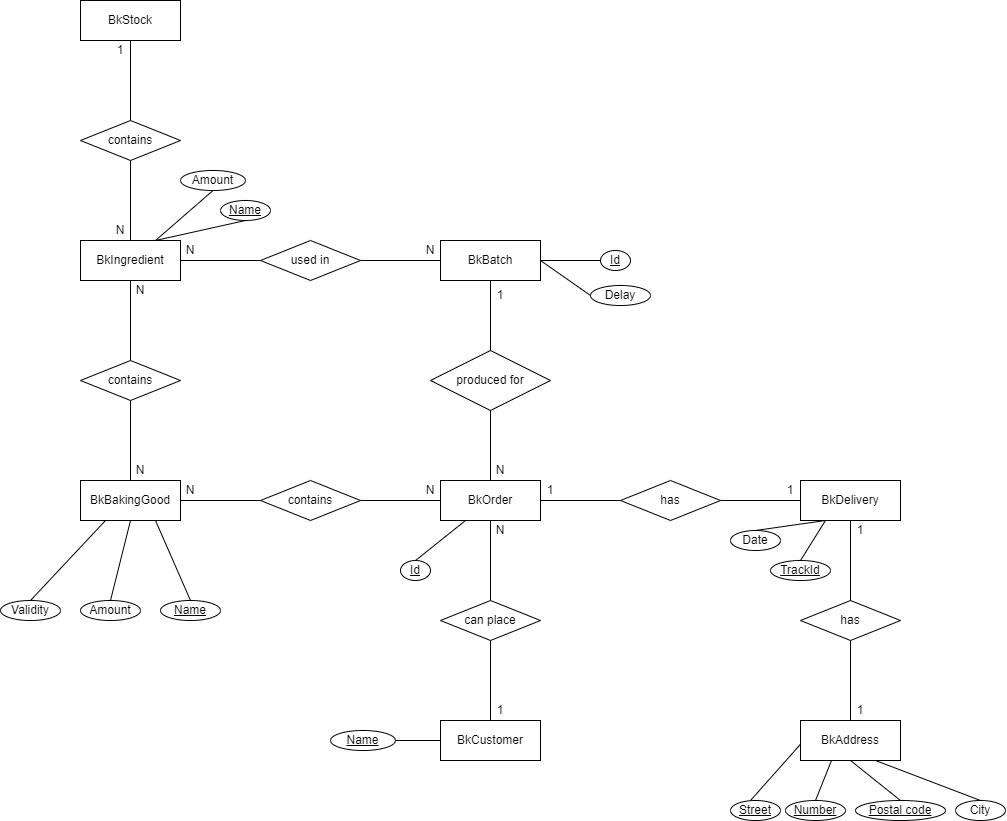

The diagram above was exported from draw.io. Its source (the exported page's mxGraphModel, read from the mxfile embedded in the PNG):
<mxGraphModel dx="1000" dy="589" grid="1" gridSize="10" guides="1" tooltips="1" connect="1" arrows="1" fold="1" page="1" pageScale="1" pageWidth="827" pageHeight="1169" math="0" shadow="0">
  <root>
    <mxCell id="0" />
    <mxCell id="1" parent="0" />
    <mxCell id="iUv2yLrtBk_mPumAGulY-20" style="edgeStyle=orthogonalEdgeStyle;rounded=0;orthogonalLoop=1;jettySize=auto;html=1;exitX=1;exitY=0.5;exitDx=0;exitDy=0;entryX=0;entryY=0.5;entryDx=0;entryDy=0;strokeColor=default;align=center;verticalAlign=middle;fontFamily=Helvetica;fontSize=11;fontColor=default;labelBackgroundColor=default;endArrow=none;endFill=0;" parent="1" source="eCRBFMEzmjm6j66Zpa6q-11" target="iUv2yLrtBk_mPumAGulY-13" edge="1">
      <mxGeometry relative="1" as="geometry" />
    </mxCell>
    <mxCell id="iUv2yLrtBk_mPumAGulY-25" value="" style="edgeStyle=orthogonalEdgeStyle;rounded=0;orthogonalLoop=1;jettySize=auto;html=1;strokeColor=default;align=center;verticalAlign=middle;fontFamily=Helvetica;fontSize=11;fontColor=default;labelBackgroundColor=default;endArrow=none;endFill=0;" parent="1" source="eCRBFMEzmjm6j66Zpa6q-11" target="iUv2yLrtBk_mPumAGulY-9" edge="1">
      <mxGeometry relative="1" as="geometry" />
    </mxCell>
    <mxCell id="eCRBFMEzmjm6j66Zpa6q-11" value="BkOrder" style="whiteSpace=wrap;html=1;align=center;rounded=0;" parent="1" vertex="1">
      <mxGeometry x="480" y="800" width="100" height="40" as="geometry" />
    </mxCell>
    <mxCell id="iUv2yLrtBk_mPumAGulY-26" value="" style="edgeStyle=orthogonalEdgeStyle;rounded=0;orthogonalLoop=1;jettySize=auto;html=1;strokeColor=default;align=center;verticalAlign=middle;fontFamily=Helvetica;fontSize=11;fontColor=default;labelBackgroundColor=default;endArrow=none;endFill=0;" parent="1" source="eCRBFMEzmjm6j66Zpa6q-16" target="iUv2yLrtBk_mPumAGulY-9" edge="1">
      <mxGeometry relative="1" as="geometry" />
    </mxCell>
    <mxCell id="iUv2yLrtBk_mPumAGulY-27" value="" style="edgeStyle=orthogonalEdgeStyle;rounded=0;orthogonalLoop=1;jettySize=auto;html=1;strokeColor=default;align=center;verticalAlign=middle;fontFamily=Helvetica;fontSize=11;fontColor=default;labelBackgroundColor=default;endArrow=none;endFill=0;" parent="1" source="eCRBFMEzmjm6j66Zpa6q-16" target="iUv2yLrtBk_mPumAGulY-10" edge="1">
      <mxGeometry relative="1" as="geometry" />
    </mxCell>
    <mxCell id="eCRBFMEzmjm6j66Zpa6q-16" value="BkBatch" style="whiteSpace=wrap;html=1;align=center;rounded=0;" parent="1" vertex="1">
      <mxGeometry x="480" y="560" width="100" height="40" as="geometry" />
    </mxCell>
    <mxCell id="eCRBFMEzmjm6j66Zpa6q-17" value="BkBakingGood" style="whiteSpace=wrap;html=1;align=center;rounded=0;" parent="1" vertex="1">
      <mxGeometry x="120" y="800" width="100" height="40" as="geometry" />
    </mxCell>
    <mxCell id="eCRBFMEzmjm6j66Zpa6q-25" value="Street" style="ellipse;whiteSpace=wrap;html=1;align=center;rounded=0;fontStyle=4" parent="1" vertex="1">
      <mxGeometry x="770" y="1120" width="50" height="20" as="geometry" />
    </mxCell>
    <mxCell id="eCRBFMEzmjm6j66Zpa6q-26" value="Number" style="ellipse;whiteSpace=wrap;html=1;align=center;rounded=0;fontStyle=4" parent="1" vertex="1">
      <mxGeometry x="825" y="1120" width="60" height="20" as="geometry" />
    </mxCell>
    <mxCell id="eCRBFMEzmjm6j66Zpa6q-27" value="Postal code" style="ellipse;whiteSpace=wrap;html=1;align=center;rounded=0;fontStyle=4" parent="1" vertex="1">
      <mxGeometry x="895" y="1120" width="90" height="20" as="geometry" />
    </mxCell>
    <mxCell id="eCRBFMEzmjm6j66Zpa6q-28" value="City" style="ellipse;whiteSpace=wrap;html=1;align=center;rounded=0;" parent="1" vertex="1">
      <mxGeometry x="995" y="1120" width="50" height="20" as="geometry" />
    </mxCell>
    <mxCell id="eCRBFMEzmjm6j66Zpa6q-33" value="" style="endArrow=none;html=1;rounded=0;entryX=0.5;entryY=0;entryDx=0;entryDy=0;exitX=0;exitY=1;exitDx=0;exitDy=0;" parent="1" edge="1">
      <mxGeometry relative="1" as="geometry">
        <mxPoint x="839.6446609406726" y="1064.142135623731" as="sourcePoint" />
        <mxPoint x="790" y="1120" as="targetPoint" />
      </mxGeometry>
    </mxCell>
    <mxCell id="eCRBFMEzmjm6j66Zpa6q-34" value="" style="endArrow=none;html=1;rounded=0;entryX=0.5;entryY=0;entryDx=0;entryDy=0;exitX=0.5;exitY=1;exitDx=0;exitDy=0;" parent="1" target="eCRBFMEzmjm6j66Zpa6q-26" edge="1">
      <mxGeometry relative="1" as="geometry">
        <mxPoint x="875" y="1070" as="sourcePoint" />
        <mxPoint x="655" y="1050" as="targetPoint" />
      </mxGeometry>
    </mxCell>
    <mxCell id="eCRBFMEzmjm6j66Zpa6q-35" value="" style="endArrow=none;html=1;rounded=0;entryX=0.5;entryY=0;entryDx=0;entryDy=0;exitX=0.5;exitY=1;exitDx=0;exitDy=0;" parent="1" target="eCRBFMEzmjm6j66Zpa6q-27" edge="1" source="eCRBFMEzmjm6j66Zpa6q-44">
      <mxGeometry relative="1" as="geometry">
        <mxPoint x="910.3553390593274" y="1064.142135623731" as="sourcePoint" />
        <mxPoint x="665" y="1060" as="targetPoint" />
      </mxGeometry>
    </mxCell>
    <mxCell id="eCRBFMEzmjm6j66Zpa6q-36" value="" style="endArrow=none;html=1;rounded=0;entryX=0.5;entryY=0;entryDx=0;entryDy=0;exitX=0.75;exitY=1;exitDx=0;exitDy=0;" parent="1" target="eCRBFMEzmjm6j66Zpa6q-28" edge="1" source="eCRBFMEzmjm6j66Zpa6q-44">
      <mxGeometry relative="1" as="geometry">
        <mxPoint x="925" y="1050" as="sourcePoint" />
        <mxPoint x="675" y="1070" as="targetPoint" />
      </mxGeometry>
    </mxCell>
    <mxCell id="iUv2yLrtBk_mPumAGulY-1" value="BkCustomer" style="whiteSpace=wrap;html=1;align=center;rounded=0;" parent="1" vertex="1">
      <mxGeometry x="480" y="1040" width="100" height="40" as="geometry" />
    </mxCell>
    <mxCell id="Aww2btqQmoIva1eKU5IP-4" value="" style="edgeStyle=orthogonalEdgeStyle;rounded=0;orthogonalLoop=1;jettySize=auto;html=1;endArrow=none;endFill=0;" edge="1" parent="1" source="iUv2yLrtBk_mPumAGulY-3" target="Aww2btqQmoIva1eKU5IP-3">
      <mxGeometry relative="1" as="geometry" />
    </mxCell>
    <mxCell id="iUv2yLrtBk_mPumAGulY-3" value="BkIngredient" style="whiteSpace=wrap;html=1;align=center;rounded=0;" parent="1" vertex="1">
      <mxGeometry x="120" y="560" width="100" height="40" as="geometry" />
    </mxCell>
    <mxCell id="iUv2yLrtBk_mPumAGulY-24" value="" style="edgeStyle=orthogonalEdgeStyle;rounded=0;orthogonalLoop=1;jettySize=auto;html=1;strokeColor=default;align=center;verticalAlign=middle;fontFamily=Helvetica;fontSize=11;fontColor=default;labelBackgroundColor=default;endArrow=none;endFill=0;" parent="1" source="iUv2yLrtBk_mPumAGulY-5" target="iUv2yLrtBk_mPumAGulY-1" edge="1">
      <mxGeometry relative="1" as="geometry" />
    </mxCell>
    <mxCell id="OrfOXA46Peoj5dXDV_eC-5" style="edgeStyle=orthogonalEdgeStyle;rounded=0;orthogonalLoop=1;jettySize=auto;html=1;exitX=0.5;exitY=0;exitDx=0;exitDy=0;endArrow=none;endFill=0;" parent="1" source="iUv2yLrtBk_mPumAGulY-5" target="eCRBFMEzmjm6j66Zpa6q-11" edge="1">
      <mxGeometry relative="1" as="geometry" />
    </mxCell>
    <mxCell id="iUv2yLrtBk_mPumAGulY-5" value="can place" style="shape=rhombus;perimeter=rhombusPerimeter;whiteSpace=wrap;html=1;align=center;" parent="1" vertex="1">
      <mxGeometry x="480" y="920" width="100" height="40" as="geometry" />
    </mxCell>
    <mxCell id="iUv2yLrtBk_mPumAGulY-18" value="" style="edgeStyle=orthogonalEdgeStyle;rounded=0;orthogonalLoop=1;jettySize=auto;html=1;strokeColor=default;align=center;verticalAlign=middle;fontFamily=Helvetica;fontSize=11;fontColor=default;labelBackgroundColor=default;endArrow=none;endFill=0;" parent="1" source="iUv2yLrtBk_mPumAGulY-7" target="eCRBFMEzmjm6j66Zpa6q-17" edge="1">
      <mxGeometry relative="1" as="geometry" />
    </mxCell>
    <mxCell id="OrfOXA46Peoj5dXDV_eC-7" style="edgeStyle=orthogonalEdgeStyle;rounded=0;orthogonalLoop=1;jettySize=auto;html=1;exitX=1;exitY=0.5;exitDx=0;exitDy=0;endArrow=none;endFill=0;" parent="1" source="iUv2yLrtBk_mPumAGulY-7" target="eCRBFMEzmjm6j66Zpa6q-11" edge="1">
      <mxGeometry relative="1" as="geometry" />
    </mxCell>
    <mxCell id="iUv2yLrtBk_mPumAGulY-7" value="contains" style="shape=rhombus;perimeter=rhombusPerimeter;whiteSpace=wrap;html=1;align=center;" parent="1" vertex="1">
      <mxGeometry x="300" y="800" width="100" height="40" as="geometry" />
    </mxCell>
    <mxCell id="iUv2yLrtBk_mPumAGulY-9" value="produced for" style="shape=rhombus;perimeter=rhombusPerimeter;whiteSpace=wrap;html=1;align=center;" parent="1" vertex="1">
      <mxGeometry x="470" y="670" width="120" height="60" as="geometry" />
    </mxCell>
    <mxCell id="iUv2yLrtBk_mPumAGulY-28" value="" style="edgeStyle=orthogonalEdgeStyle;rounded=0;orthogonalLoop=1;jettySize=auto;html=1;strokeColor=default;align=center;verticalAlign=middle;fontFamily=Helvetica;fontSize=11;fontColor=default;labelBackgroundColor=default;endArrow=none;endFill=0;" parent="1" source="iUv2yLrtBk_mPumAGulY-10" target="iUv2yLrtBk_mPumAGulY-3" edge="1">
      <mxGeometry relative="1" as="geometry" />
    </mxCell>
    <mxCell id="iUv2yLrtBk_mPumAGulY-10" value="used in" style="shape=rhombus;perimeter=rhombusPerimeter;whiteSpace=wrap;html=1;align=center;" parent="1" vertex="1">
      <mxGeometry x="300" y="560" width="100" height="40" as="geometry" />
    </mxCell>
    <mxCell id="Aww2btqQmoIva1eKU5IP-9" value="" style="edgeStyle=orthogonalEdgeStyle;rounded=0;orthogonalLoop=1;jettySize=auto;html=1;endArrow=none;endFill=0;" edge="1" parent="1" source="iUv2yLrtBk_mPumAGulY-13" target="Aww2btqQmoIva1eKU5IP-8">
      <mxGeometry relative="1" as="geometry" />
    </mxCell>
    <mxCell id="iUv2yLrtBk_mPumAGulY-13" value="has" style="shape=rhombus;perimeter=rhombusPerimeter;whiteSpace=wrap;html=1;align=center;" parent="1" vertex="1">
      <mxGeometry x="660" y="800" width="100" height="40" as="geometry" />
    </mxCell>
    <mxCell id="iUv2yLrtBk_mPumAGulY-33" value="N" style="text;html=1;align=center;verticalAlign=middle;whiteSpace=wrap;rounded=0;" parent="1" vertex="1">
      <mxGeometry x="220" y="560" width="20" height="20" as="geometry" />
    </mxCell>
    <mxCell id="iUv2yLrtBk_mPumAGulY-34" value="N" style="text;html=1;align=center;verticalAlign=middle;whiteSpace=wrap;rounded=0;" parent="1" vertex="1">
      <mxGeometry x="460" y="560" width="20" height="20" as="geometry" />
    </mxCell>
    <mxCell id="iUv2yLrtBk_mPumAGulY-35" value="1" style="text;html=1;align=center;verticalAlign=middle;whiteSpace=wrap;rounded=0;" parent="1" vertex="1">
      <mxGeometry x="530" y="605" width="20" height="20" as="geometry" />
    </mxCell>
    <mxCell id="iUv2yLrtBk_mPumAGulY-36" value="N" style="text;html=1;align=center;verticalAlign=middle;whiteSpace=wrap;rounded=0;" parent="1" vertex="1">
      <mxGeometry x="530" y="780" width="20" height="20" as="geometry" />
    </mxCell>
    <mxCell id="iUv2yLrtBk_mPumAGulY-37" value="N" style="text;html=1;align=center;verticalAlign=middle;whiteSpace=wrap;rounded=0;" parent="1" vertex="1">
      <mxGeometry x="460" y="800" width="20" height="20" as="geometry" />
    </mxCell>
    <mxCell id="iUv2yLrtBk_mPumAGulY-38" value="1" style="text;html=1;align=center;verticalAlign=middle;whiteSpace=wrap;rounded=0;" parent="1" vertex="1">
      <mxGeometry x="530" y="1020" width="20" height="20" as="geometry" />
    </mxCell>
    <mxCell id="iUv2yLrtBk_mPumAGulY-39" value="1" style="text;html=1;align=center;verticalAlign=middle;whiteSpace=wrap;rounded=0;" parent="1" vertex="1">
      <mxGeometry x="580" y="800" width="20" height="20" as="geometry" />
    </mxCell>
    <mxCell id="iUv2yLrtBk_mPumAGulY-41" value="N" style="text;html=1;align=center;verticalAlign=middle;whiteSpace=wrap;rounded=0;" parent="1" vertex="1">
      <mxGeometry x="530" y="840" width="20" height="20" as="geometry" />
    </mxCell>
    <mxCell id="iUv2yLrtBk_mPumAGulY-42" value="N" style="text;html=1;align=center;verticalAlign=middle;whiteSpace=wrap;rounded=0;" parent="1" vertex="1">
      <mxGeometry x="220" y="800" width="20" height="20" as="geometry" />
    </mxCell>
    <mxCell id="iUv2yLrtBk_mPumAGulY-44" value="1" style="text;html=1;align=center;verticalAlign=middle;whiteSpace=wrap;rounded=0;" parent="1" vertex="1">
      <mxGeometry x="820" y="800" width="20" height="20" as="geometry" />
    </mxCell>
    <mxCell id="OrfOXA46Peoj5dXDV_eC-1" value="Amount" style="ellipse;whiteSpace=wrap;html=1;align=center;rounded=0;" parent="1" vertex="1">
      <mxGeometry x="220" y="490" width="65" height="20" as="geometry" />
    </mxCell>
    <mxCell id="OrfOXA46Peoj5dXDV_eC-9" style="edgeStyle=orthogonalEdgeStyle;rounded=0;orthogonalLoop=1;jettySize=auto;html=1;exitX=0.5;exitY=1;exitDx=0;exitDy=0;endArrow=none;endFill=0;" parent="1" source="OrfOXA46Peoj5dXDV_eC-8" target="eCRBFMEzmjm6j66Zpa6q-17" edge="1">
      <mxGeometry relative="1" as="geometry" />
    </mxCell>
    <mxCell id="OrfOXA46Peoj5dXDV_eC-10" value="" style="edgeStyle=orthogonalEdgeStyle;rounded=0;orthogonalLoop=1;jettySize=auto;html=1;endArrow=none;endFill=0;" parent="1" source="OrfOXA46Peoj5dXDV_eC-8" target="iUv2yLrtBk_mPumAGulY-3" edge="1">
      <mxGeometry relative="1" as="geometry" />
    </mxCell>
    <mxCell id="OrfOXA46Peoj5dXDV_eC-8" value="contains" style="shape=rhombus;perimeter=rhombusPerimeter;whiteSpace=wrap;html=1;align=center;" parent="1" vertex="1">
      <mxGeometry x="120" y="680" width="100" height="40" as="geometry" />
    </mxCell>
    <mxCell id="OrfOXA46Peoj5dXDV_eC-11" value="N" style="text;html=1;align=center;verticalAlign=middle;whiteSpace=wrap;rounded=0;" parent="1" vertex="1">
      <mxGeometry x="170" y="780" width="20" height="20" as="geometry" />
    </mxCell>
    <mxCell id="OrfOXA46Peoj5dXDV_eC-12" value="N" style="text;html=1;align=center;verticalAlign=middle;whiteSpace=wrap;rounded=0;" parent="1" vertex="1">
      <mxGeometry x="170" y="600" width="20" height="20" as="geometry" />
    </mxCell>
    <mxCell id="OrfOXA46Peoj5dXDV_eC-13" value="Id" style="ellipse;whiteSpace=wrap;html=1;align=center;rounded=0;fontStyle=4" parent="1" vertex="1">
      <mxGeometry x="440" y="880" width="30" height="20" as="geometry" />
    </mxCell>
    <mxCell id="OrfOXA46Peoj5dXDV_eC-14" value="" style="endArrow=none;html=1;rounded=0;entryX=0.5;entryY=0;entryDx=0;entryDy=0;exitX=0.25;exitY=1;exitDx=0;exitDy=0;" parent="1" source="eCRBFMEzmjm6j66Zpa6q-11" target="OrfOXA46Peoj5dXDV_eC-13" edge="1">
      <mxGeometry relative="1" as="geometry">
        <mxPoint x="413.64466094067257" y="930.0021356237311" as="sourcePoint" />
        <mxPoint x="364" y="985.86" as="targetPoint" />
      </mxGeometry>
    </mxCell>
    <mxCell id="OrfOXA46Peoj5dXDV_eC-15" value="Date" style="ellipse;whiteSpace=wrap;html=1;align=center;rounded=0;fontStyle=0" parent="1" vertex="1">
      <mxGeometry x="770" y="850" width="50" height="20" as="geometry" />
    </mxCell>
    <mxCell id="OrfOXA46Peoj5dXDV_eC-17" value="Name" style="ellipse;whiteSpace=wrap;html=1;align=center;rounded=0;fontStyle=4" parent="1" vertex="1">
      <mxGeometry x="200" y="920" width="60" height="20" as="geometry" />
    </mxCell>
    <mxCell id="OrfOXA46Peoj5dXDV_eC-18" value="" style="endArrow=none;html=1;rounded=0;entryX=0.5;entryY=0;entryDx=0;entryDy=0;exitX=0.75;exitY=1;exitDx=0;exitDy=0;" parent="1" source="eCRBFMEzmjm6j66Zpa6q-17" target="OrfOXA46Peoj5dXDV_eC-17" edge="1">
      <mxGeometry relative="1" as="geometry">
        <mxPoint x="515" y="850" as="sourcePoint" />
        <mxPoint x="399" y="940" as="targetPoint" />
      </mxGeometry>
    </mxCell>
    <mxCell id="OrfOXA46Peoj5dXDV_eC-19" value="Amount" style="ellipse;whiteSpace=wrap;html=1;align=center;rounded=0;" parent="1" vertex="1">
      <mxGeometry x="120" y="920" width="60" height="20" as="geometry" />
    </mxCell>
    <mxCell id="OrfOXA46Peoj5dXDV_eC-20" value="" style="endArrow=none;html=1;rounded=0;entryX=0.5;entryY=0;entryDx=0;entryDy=0;exitX=0.5;exitY=1;exitDx=0;exitDy=0;" parent="1" source="eCRBFMEzmjm6j66Zpa6q-17" target="OrfOXA46Peoj5dXDV_eC-19" edge="1">
      <mxGeometry relative="1" as="geometry">
        <mxPoint x="205" y="850" as="sourcePoint" />
        <mxPoint x="240" y="930" as="targetPoint" />
      </mxGeometry>
    </mxCell>
    <mxCell id="OrfOXA46Peoj5dXDV_eC-21" value="Validity" style="ellipse;whiteSpace=wrap;html=1;align=center;rounded=0;" parent="1" vertex="1">
      <mxGeometry x="40" y="920" width="60" height="20" as="geometry" />
    </mxCell>
    <mxCell id="OrfOXA46Peoj5dXDV_eC-22" value="" style="endArrow=none;html=1;rounded=0;entryX=0.5;entryY=0;entryDx=0;entryDy=0;exitX=0.25;exitY=1;exitDx=0;exitDy=0;" parent="1" source="eCRBFMEzmjm6j66Zpa6q-17" target="OrfOXA46Peoj5dXDV_eC-21" edge="1">
      <mxGeometry relative="1" as="geometry">
        <mxPoint x="180" y="850" as="sourcePoint" />
        <mxPoint x="160" y="930" as="targetPoint" />
      </mxGeometry>
    </mxCell>
    <mxCell id="OrfOXA46Peoj5dXDV_eC-23" value="Name" style="ellipse;whiteSpace=wrap;html=1;align=center;rounded=0;fontStyle=4" parent="1" vertex="1">
      <mxGeometry x="260" y="520" width="50" height="20" as="geometry" />
    </mxCell>
    <mxCell id="OrfOXA46Peoj5dXDV_eC-25" value="" style="endArrow=none;html=1;rounded=0;entryX=0.5;entryY=1;entryDx=0;entryDy=0;exitX=0.75;exitY=0;exitDx=0;exitDy=0;" parent="1" source="iUv2yLrtBk_mPumAGulY-3" target="OrfOXA46Peoj5dXDV_eC-23" edge="1">
      <mxGeometry relative="1" as="geometry">
        <mxPoint x="205" y="850" as="sourcePoint" />
        <mxPoint x="240" y="930" as="targetPoint" />
      </mxGeometry>
    </mxCell>
    <mxCell id="Aww2btqQmoIva1eKU5IP-1" value="" style="endArrow=none;html=1;rounded=0;entryX=0.5;entryY=1;entryDx=0;entryDy=0;exitX=0.75;exitY=0;exitDx=0;exitDy=0;" edge="1" parent="1" source="iUv2yLrtBk_mPumAGulY-3" target="OrfOXA46Peoj5dXDV_eC-1">
      <mxGeometry relative="1" as="geometry">
        <mxPoint x="300" y="540" as="sourcePoint" />
        <mxPoint x="340" y="460" as="targetPoint" />
      </mxGeometry>
    </mxCell>
    <mxCell id="Aww2btqQmoIva1eKU5IP-2" value="BkStock" style="whiteSpace=wrap;html=1;align=center;rounded=0;" vertex="1" parent="1">
      <mxGeometry x="120" y="320" width="100" height="40" as="geometry" />
    </mxCell>
    <mxCell id="Aww2btqQmoIva1eKU5IP-5" value="" style="edgeStyle=orthogonalEdgeStyle;rounded=0;orthogonalLoop=1;jettySize=auto;html=1;endArrow=none;endFill=0;" edge="1" parent="1" source="Aww2btqQmoIva1eKU5IP-3" target="Aww2btqQmoIva1eKU5IP-2">
      <mxGeometry relative="1" as="geometry" />
    </mxCell>
    <mxCell id="Aww2btqQmoIva1eKU5IP-3" value="contains" style="shape=rhombus;perimeter=rhombusPerimeter;whiteSpace=wrap;html=1;align=center;" vertex="1" parent="1">
      <mxGeometry x="120" y="440" width="100" height="40" as="geometry" />
    </mxCell>
    <mxCell id="Aww2btqQmoIva1eKU5IP-6" value="N" style="text;html=1;align=center;verticalAlign=middle;whiteSpace=wrap;rounded=0;" vertex="1" parent="1">
      <mxGeometry x="150" y="540" width="20" height="20" as="geometry" />
    </mxCell>
    <mxCell id="Aww2btqQmoIva1eKU5IP-7" value="1" style="text;html=1;align=center;verticalAlign=middle;whiteSpace=wrap;rounded=0;" vertex="1" parent="1">
      <mxGeometry x="150" y="360" width="20" height="20" as="geometry" />
    </mxCell>
    <mxCell id="Aww2btqQmoIva1eKU5IP-8" value="BkDelivery" style="whiteSpace=wrap;html=1;align=center;rounded=0;" vertex="1" parent="1">
      <mxGeometry x="840" y="800" width="100" height="40" as="geometry" />
    </mxCell>
    <mxCell id="Aww2btqQmoIva1eKU5IP-12" value="" style="edgeStyle=orthogonalEdgeStyle;rounded=0;orthogonalLoop=1;jettySize=auto;html=1;endArrow=none;endFill=0;" edge="1" parent="1" source="Aww2btqQmoIva1eKU5IP-10" target="eCRBFMEzmjm6j66Zpa6q-44">
      <mxGeometry relative="1" as="geometry" />
    </mxCell>
    <mxCell id="Aww2btqQmoIva1eKU5IP-19" value="" style="edgeStyle=orthogonalEdgeStyle;rounded=0;orthogonalLoop=1;jettySize=auto;html=1;endArrow=none;endFill=0;" edge="1" parent="1" source="Aww2btqQmoIva1eKU5IP-10" target="Aww2btqQmoIva1eKU5IP-8">
      <mxGeometry relative="1" as="geometry" />
    </mxCell>
    <mxCell id="Aww2btqQmoIva1eKU5IP-10" value="has" style="shape=rhombus;perimeter=rhombusPerimeter;whiteSpace=wrap;html=1;align=center;" vertex="1" parent="1">
      <mxGeometry x="840" y="920" width="100" height="40" as="geometry" />
    </mxCell>
    <mxCell id="Aww2btqQmoIva1eKU5IP-13" value="" style="endArrow=none;html=1;rounded=0;entryX=0.5;entryY=0;entryDx=0;entryDy=0;exitX=1;exitY=1;exitDx=0;exitDy=0;" edge="1" parent="1" target="eCRBFMEzmjm6j66Zpa6q-44">
      <mxGeometry relative="1" as="geometry">
        <mxPoint x="910.3553390593274" y="1064.142135623731" as="sourcePoint" />
        <mxPoint x="940" y="1120" as="targetPoint" />
      </mxGeometry>
    </mxCell>
    <mxCell id="eCRBFMEzmjm6j66Zpa6q-44" value="BkAddress" style="whiteSpace=wrap;html=1;align=center;rounded=0;" parent="1" vertex="1">
      <mxGeometry x="840" y="1040" width="100" height="40" as="geometry" />
    </mxCell>
    <mxCell id="Aww2btqQmoIva1eKU5IP-15" value="1" style="text;html=1;align=center;verticalAlign=middle;whiteSpace=wrap;rounded=0;" vertex="1" parent="1">
      <mxGeometry x="890" y="840" width="20" height="20" as="geometry" />
    </mxCell>
    <mxCell id="Aww2btqQmoIva1eKU5IP-17" value="1" style="text;html=1;align=center;verticalAlign=middle;whiteSpace=wrap;rounded=0;" vertex="1" parent="1">
      <mxGeometry x="890" y="1020" width="20" height="20" as="geometry" />
    </mxCell>
    <mxCell id="Aww2btqQmoIva1eKU5IP-20" value="" style="endArrow=none;html=1;rounded=0;entryX=0.5;entryY=0;entryDx=0;entryDy=0;exitX=0.25;exitY=1;exitDx=0;exitDy=0;" edge="1" parent="1" source="Aww2btqQmoIva1eKU5IP-8" target="OrfOXA46Peoj5dXDV_eC-15">
      <mxGeometry relative="1" as="geometry">
        <mxPoint x="970" y="970" as="sourcePoint" />
        <mxPoint x="1065" y="1040" as="targetPoint" />
      </mxGeometry>
    </mxCell>
    <mxCell id="Aww2btqQmoIva1eKU5IP-23" value="Name" style="ellipse;whiteSpace=wrap;html=1;align=center;rounded=0;fontStyle=4" vertex="1" parent="1">
      <mxGeometry x="370" y="1050" width="65" height="20" as="geometry" />
    </mxCell>
    <mxCell id="Aww2btqQmoIva1eKU5IP-24" value="" style="endArrow=none;html=1;rounded=0;entryX=1;entryY=0.5;entryDx=0;entryDy=0;exitX=0;exitY=0.5;exitDx=0;exitDy=0;" edge="1" parent="1" source="iUv2yLrtBk_mPumAGulY-1" target="Aww2btqQmoIva1eKU5IP-23">
      <mxGeometry relative="1" as="geometry">
        <mxPoint x="515" y="850" as="sourcePoint" />
        <mxPoint x="465" y="890" as="targetPoint" />
      </mxGeometry>
    </mxCell>
    <mxCell id="Aww2btqQmoIva1eKU5IP-29" value="Id" style="ellipse;whiteSpace=wrap;html=1;align=center;rounded=0;fontStyle=4" vertex="1" parent="1">
      <mxGeometry x="640" y="570" width="30" height="20" as="geometry" />
    </mxCell>
    <mxCell id="Aww2btqQmoIva1eKU5IP-30" value="" style="endArrow=none;html=1;rounded=0;entryX=1;entryY=0.5;entryDx=0;entryDy=0;exitX=0;exitY=0.5;exitDx=0;exitDy=0;" edge="1" parent="1" source="Aww2btqQmoIva1eKU5IP-29" target="eCRBFMEzmjm6j66Zpa6q-16">
      <mxGeometry relative="1" as="geometry">
        <mxPoint x="515" y="850" as="sourcePoint" />
        <mxPoint x="465" y="890" as="targetPoint" />
      </mxGeometry>
    </mxCell>
    <mxCell id="Aww2btqQmoIva1eKU5IP-31" value="TrackId" style="ellipse;whiteSpace=wrap;html=1;align=center;rounded=0;fontStyle=4" vertex="1" parent="1">
      <mxGeometry x="810" y="880" width="60" height="20" as="geometry" />
    </mxCell>
    <mxCell id="Aww2btqQmoIva1eKU5IP-32" value="" style="endArrow=none;html=1;rounded=0;entryX=0.5;entryY=0;entryDx=0;entryDy=0;exitX=0.25;exitY=1;exitDx=0;exitDy=0;" edge="1" parent="1" source="Aww2btqQmoIva1eKU5IP-8" target="Aww2btqQmoIva1eKU5IP-31">
      <mxGeometry relative="1" as="geometry">
        <mxPoint x="875" y="850" as="sourcePoint" />
        <mxPoint x="805" y="860" as="targetPoint" />
      </mxGeometry>
    </mxCell>
    <mxCell id="Aww2btqQmoIva1eKU5IP-33" value="Delay" style="ellipse;whiteSpace=wrap;html=1;align=center;rounded=0;fontStyle=0" vertex="1" parent="1">
      <mxGeometry x="630" y="605" width="60" height="20" as="geometry" />
    </mxCell>
    <mxCell id="Aww2btqQmoIva1eKU5IP-34" value="" style="endArrow=none;html=1;rounded=0;entryX=1;entryY=0.5;entryDx=0;entryDy=0;exitX=0;exitY=0.5;exitDx=0;exitDy=0;" edge="1" parent="1" source="Aww2btqQmoIva1eKU5IP-33" target="eCRBFMEzmjm6j66Zpa6q-16">
      <mxGeometry relative="1" as="geometry">
        <mxPoint x="650" y="590" as="sourcePoint" />
        <mxPoint x="590" y="590" as="targetPoint" />
      </mxGeometry>
    </mxCell>
  </root>
</mxGraphModel>